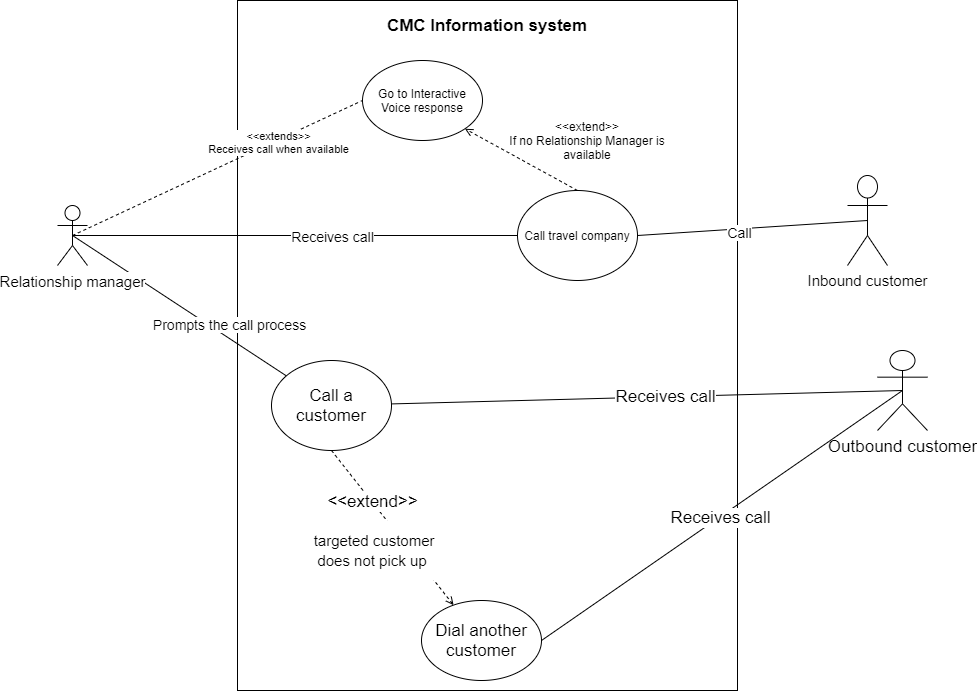

The diagram above was exported from draw.io. Its source (the exported page's mxGraphModel, read from the mxfile embedded in the PNG):
<mxGraphModel dx="2272" dy="1862" grid="1" gridSize="10" guides="1" tooltips="1" connect="1" arrows="1" fold="1" page="1" pageScale="1" pageWidth="850" pageHeight="1100" math="0" shadow="0">
  <root>
    <mxCell id="0" />
    <mxCell id="1" parent="0" />
    <mxCell id="FbXCu8Uk6hUEIX50BKRQ-1" value="" style="rounded=0;whiteSpace=wrap;html=1;fontSize=17;" parent="1" vertex="1">
      <mxGeometry x="180" y="-40" width="500" height="690" as="geometry" />
    </mxCell>
    <mxCell id="FbXCu8Uk6hUEIX50BKRQ-2" value="&lt;b style=&quot;font-size: 17px;&quot;&gt;&lt;font style=&quot;font-size: 17px;&quot;&gt;CMC Information system&lt;/font&gt;&lt;/b&gt;" style="text;html=1;strokeColor=none;fillColor=none;align=center;verticalAlign=middle;whiteSpace=wrap;rounded=0;fontSize=17;" parent="1" vertex="1">
      <mxGeometry x="306" y="-30" width="248" height="30" as="geometry" />
    </mxCell>
    <mxCell id="FbXCu8Uk6hUEIX50BKRQ-3" style="rounded=0;orthogonalLoop=1;jettySize=auto;html=1;exitX=0.5;exitY=0.5;exitDx=0;exitDy=0;exitPerimeter=0;endArrow=none;endFill=0;fontSize=17;" parent="1" source="FbXCu8Uk6hUEIX50BKRQ-5" target="FbXCu8Uk6hUEIX50BKRQ-11" edge="1">
      <mxGeometry relative="1" as="geometry" />
    </mxCell>
    <mxCell id="FbXCu8Uk6hUEIX50BKRQ-4" value="Prompts the call process" style="edgeLabel;html=1;align=center;verticalAlign=middle;resizable=0;points=[];fontSize=14;" parent="FbXCu8Uk6hUEIX50BKRQ-3" vertex="1" connectable="0">
      <mxGeometry x="0.1603" relative="1" as="geometry">
        <mxPoint x="32.879999999999995" y="7.559999999999999" as="offset" />
      </mxGeometry>
    </mxCell>
    <mxCell id="FbXCu8Uk6hUEIX50BKRQ-20" style="rounded=0;orthogonalLoop=1;jettySize=auto;html=1;exitX=0.5;exitY=0.5;exitDx=0;exitDy=0;exitPerimeter=0;entryX=0;entryY=0.5;entryDx=0;entryDy=0;endArrow=none;endFill=0;dashed=1;" parent="1" source="FbXCu8Uk6hUEIX50BKRQ-5" target="FbXCu8Uk6hUEIX50BKRQ-19" edge="1">
      <mxGeometry relative="1" as="geometry" />
    </mxCell>
    <mxCell id="FbXCu8Uk6hUEIX50BKRQ-23" value="&amp;lt;&amp;lt;extends&amp;gt;&amp;gt;&lt;br&gt;Receives call when available" style="edgeLabel;html=1;align=center;verticalAlign=middle;resizable=0;points=[];" parent="FbXCu8Uk6hUEIX50BKRQ-20" vertex="1" connectable="0">
      <mxGeometry x="0.5215" y="3" relative="1" as="geometry">
        <mxPoint x="-13.09" y="12.18" as="offset" />
      </mxGeometry>
    </mxCell>
    <mxCell id="FbXCu8Uk6hUEIX50BKRQ-5" value="&lt;font style=&quot;font-size: 15px&quot;&gt;Relationship manager&lt;/font&gt;" style="shape=umlActor;verticalLabelPosition=bottom;labelBackgroundColor=#ffffff;verticalAlign=top;html=1;outlineConnect=0;fontSize=17;" parent="1" vertex="1">
      <mxGeometry y="165" width="30" height="60" as="geometry" />
    </mxCell>
    <mxCell id="FbXCu8Uk6hUEIX50BKRQ-6" style="edgeStyle=none;rounded=0;orthogonalLoop=1;jettySize=auto;html=1;exitX=0.5;exitY=0.5;exitDx=0;exitDy=0;exitPerimeter=0;endArrow=none;endFill=0;fontSize=17;" parent="1" source="FbXCu8Uk6hUEIX50BKRQ-8" target="FbXCu8Uk6hUEIX50BKRQ-11" edge="1">
      <mxGeometry relative="1" as="geometry" />
    </mxCell>
    <mxCell id="FbXCu8Uk6hUEIX50BKRQ-7" value="Receives call" style="edgeLabel;html=1;align=center;verticalAlign=middle;resizable=0;points=[];fontSize=17;" parent="FbXCu8Uk6hUEIX50BKRQ-6" vertex="1" connectable="0">
      <mxGeometry x="-0.139" y="1" relative="1" as="geometry">
        <mxPoint x="-18" y="-1" as="offset" />
      </mxGeometry>
    </mxCell>
    <mxCell id="FbXCu8Uk6hUEIX50BKRQ-8" value="Outbound customer" style="shape=umlActor;verticalLabelPosition=bottom;labelBackgroundColor=#ffffff;verticalAlign=top;html=1;outlineConnect=0;fontSize=17;" parent="1" vertex="1">
      <mxGeometry x="820" y="310" width="50" height="80" as="geometry" />
    </mxCell>
    <mxCell id="FbXCu8Uk6hUEIX50BKRQ-9" style="edgeStyle=none;rounded=0;orthogonalLoop=1;jettySize=auto;html=1;exitX=0.5;exitY=1;exitDx=0;exitDy=0;endArrow=open;endFill=0;fontSize=17;dashed=1;" parent="1" source="FbXCu8Uk6hUEIX50BKRQ-11" target="FbXCu8Uk6hUEIX50BKRQ-14" edge="1">
      <mxGeometry relative="1" as="geometry" />
    </mxCell>
    <mxCell id="FbXCu8Uk6hUEIX50BKRQ-10" value="&amp;lt;&amp;lt;extend&amp;gt;&amp;gt;" style="edgeLabel;html=1;align=center;verticalAlign=middle;resizable=0;points=[];fontSize=17;" parent="FbXCu8Uk6hUEIX50BKRQ-9" vertex="1" connectable="0">
      <mxGeometry x="-0.3231" y="4" relative="1" as="geometry">
        <mxPoint x="-4" as="offset" />
      </mxGeometry>
    </mxCell>
    <mxCell id="FbXCu8Uk6hUEIX50BKRQ-11" value="Call a customer" style="ellipse;whiteSpace=wrap;html=1;fontSize=17;" parent="1" vertex="1">
      <mxGeometry x="214" y="320" width="120" height="90" as="geometry" />
    </mxCell>
    <mxCell id="FbXCu8Uk6hUEIX50BKRQ-12" style="edgeStyle=none;rounded=0;orthogonalLoop=1;jettySize=auto;html=1;exitX=1;exitY=0.5;exitDx=0;exitDy=0;entryX=0.5;entryY=0.5;entryDx=0;entryDy=0;endArrow=none;endFill=0;entryPerimeter=0;fontSize=17;" parent="1" source="FbXCu8Uk6hUEIX50BKRQ-14" target="FbXCu8Uk6hUEIX50BKRQ-8" edge="1">
      <mxGeometry relative="1" as="geometry" />
    </mxCell>
    <mxCell id="FbXCu8Uk6hUEIX50BKRQ-13" value="Receives call" style="edgeLabel;html=1;align=center;verticalAlign=middle;resizable=0;points=[];fontSize=17;" parent="FbXCu8Uk6hUEIX50BKRQ-12" vertex="1" connectable="0">
      <mxGeometry x="0.1621" y="-1" relative="1" as="geometry">
        <mxPoint x="-31.66" y="20.97" as="offset" />
      </mxGeometry>
    </mxCell>
    <mxCell id="FbXCu8Uk6hUEIX50BKRQ-14" value="Dial another customer" style="ellipse;whiteSpace=wrap;html=1;fontSize=17;" parent="1" vertex="1">
      <mxGeometry x="364" y="560" width="120" height="80" as="geometry" />
    </mxCell>
    <mxCell id="FbXCu8Uk6hUEIX50BKRQ-15" value="&lt;font style=&quot;font-size: 15px&quot;&gt;&amp;nbsp;targeted customer does not pick up&lt;/font&gt;" style="text;html=1;strokeColor=none;fillColor=#ffffff;align=center;verticalAlign=middle;whiteSpace=wrap;rounded=0;fontSize=17;" parent="1" vertex="1">
      <mxGeometry x="240" y="480" width="150" height="60" as="geometry" />
    </mxCell>
    <mxCell id="FbXCu8Uk6hUEIX50BKRQ-21" style="edgeStyle=none;rounded=0;orthogonalLoop=1;jettySize=auto;html=1;exitX=0.5;exitY=0;exitDx=0;exitDy=0;entryX=1;entryY=1;entryDx=0;entryDy=0;endArrow=open;endFill=0;dashed=1;" parent="1" source="FbXCu8Uk6hUEIX50BKRQ-18" target="FbXCu8Uk6hUEIX50BKRQ-19" edge="1">
      <mxGeometry relative="1" as="geometry" />
    </mxCell>
    <mxCell id="FbXCu8Uk6hUEIX50BKRQ-24" style="edgeStyle=none;rounded=0;orthogonalLoop=1;jettySize=auto;html=1;exitX=1;exitY=0.5;exitDx=0;exitDy=0;entryX=0.5;entryY=0.5;entryDx=0;entryDy=0;entryPerimeter=0;endArrow=none;endFill=0;fontSize=14;" parent="1" source="FbXCu8Uk6hUEIX50BKRQ-18" target="GixS8iqXvayVXdMaFqN2-1" edge="1">
      <mxGeometry relative="1" as="geometry" />
    </mxCell>
    <mxCell id="FbXCu8Uk6hUEIX50BKRQ-25" value="Call" style="edgeLabel;html=1;align=center;verticalAlign=middle;resizable=0;points=[];fontSize=14;" parent="FbXCu8Uk6hUEIX50BKRQ-24" vertex="1" connectable="0">
      <mxGeometry x="-0.1135" y="-3" relative="1" as="geometry">
        <mxPoint as="offset" />
      </mxGeometry>
    </mxCell>
    <mxCell id="FbXCu8Uk6hUEIX50BKRQ-26" style="edgeStyle=none;rounded=0;orthogonalLoop=1;jettySize=auto;html=1;exitX=0;exitY=0.5;exitDx=0;exitDy=0;entryX=0.5;entryY=0.5;entryDx=0;entryDy=0;entryPerimeter=0;endArrow=none;endFill=0;fontSize=14;" parent="1" source="FbXCu8Uk6hUEIX50BKRQ-18" target="FbXCu8Uk6hUEIX50BKRQ-5" edge="1">
      <mxGeometry relative="1" as="geometry" />
    </mxCell>
    <mxCell id="FbXCu8Uk6hUEIX50BKRQ-27" value="Receives call" style="edgeLabel;html=1;align=center;verticalAlign=middle;resizable=0;points=[];fontSize=14;" parent="FbXCu8Uk6hUEIX50BKRQ-26" vertex="1" connectable="0">
      <mxGeometry x="-0.2727" relative="1" as="geometry">
        <mxPoint x="-23.65" as="offset" />
      </mxGeometry>
    </mxCell>
    <mxCell id="FbXCu8Uk6hUEIX50BKRQ-18" value="Call travel company" style="ellipse;whiteSpace=wrap;html=1;" parent="1" vertex="1">
      <mxGeometry x="460" y="150" width="120" height="90" as="geometry" />
    </mxCell>
    <mxCell id="FbXCu8Uk6hUEIX50BKRQ-19" value="Go to Interactive Voice response" style="ellipse;whiteSpace=wrap;html=1;" parent="1" vertex="1">
      <mxGeometry x="305" y="20" width="120" height="80" as="geometry" />
    </mxCell>
    <mxCell id="FbXCu8Uk6hUEIX50BKRQ-22" value="&amp;lt;&amp;lt;extend&amp;gt;&amp;gt;&lt;br&gt;If no Relationship Manager is available" style="text;html=1;strokeColor=none;fillColor=none;align=center;verticalAlign=middle;whiteSpace=wrap;rounded=0;" parent="1" vertex="1">
      <mxGeometry x="440" y="90" width="180" height="20" as="geometry" />
    </mxCell>
    <mxCell id="GixS8iqXvayVXdMaFqN2-1" value="&lt;font style=&quot;font-size: 15px&quot;&gt;Inbound customer&lt;/font&gt;" style="shape=umlActor;verticalLabelPosition=bottom;labelBackgroundColor=#ffffff;verticalAlign=top;html=1;outlineConnect=0;" parent="1" vertex="1">
      <mxGeometry x="790" y="135" width="40" height="90" as="geometry" />
    </mxCell>
  </root>
</mxGraphModel>